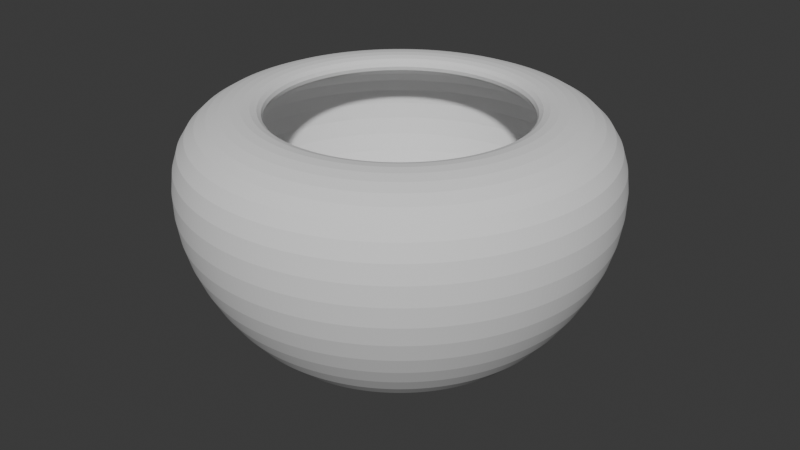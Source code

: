# Source: pot.blend  (saved by Blender 5.0.119; exported with 4.5.12 LTS)
import bpy
from mathutils import Matrix  # noqa: F401  (used for matrix-valued properties, if any)

bpy.ops.wm.read_factory_settings(use_empty=True)
scene = bpy.context.scene
scene.name = 'Scene'

# ---- collections
col_collection = bpy.data.collections.new('Collection'); scene.collection.children.link(col_collection)

# ---- world
world_world = bpy.data.worlds.new('World'); scene.world = world_world
world_world.use_nodes = True; world_world.node_tree.nodes.clear()
_N = world_world.node_tree.nodes; _L = world_world.node_tree.links
n0 = _N.new('ShaderNodeOutputWorld'); n0.name = 'World Output'; n0.location = (200, 100)
n1 = _N.new('ShaderNodeBackground'); n1.name = 'Background'; n1.location = (-200, 100)
n1.inputs[0].default_value = (0.05088, 0.05088, 0.05088, 1.0)
_L.new(n1.outputs[0], n0.inputs[0])
n0.is_active_output = True
world_world.color = (0.05088, 0.05088, 0.05088)
world_world.sun_shadow_jitter_overblur = 0.0

# ---- meshes
me_toiletbowlmesh_001 = bpy.data.meshes.new('ToiletBowlMesh.001')
me_toiletbowlmesh_001.from_pydata([(0.0, 0.0, 0.0), (0.3, 0.0, 0.0), (0.45, 0.0, 0.15), (0.55, 0.0, 0.35), (0.55, 0.0, 0.55), (0.45, 0.0, 0.6), (0.35, 0.0, 0.6), (0.0, 0.0, 0.0), (0.2986, -0.02941, 0.0), (0.4478, -0.04411, 0.15), (0.5474, -0.05391, 0.35), (0.5474, -0.05391, 0.55), (0.4478, -0.04411, 0.6), (0.3483, -0.03431, 0.6), (0.0, 0.0, 0.0), (0.2942, -0.05853, 0.0), (0.4414, -0.08779, 0.15), (0.5394, -0.1073, 0.35), (0.5394, -0.1073, 0.55), (0.4414, -0.08779, 0.6), (0.3433, -0.06828, 0.6), (0.0, 0.0, 0.0), (0.2871, -0.08709, 0.0), (0.4306, -0.1306, 0.15), (0.5263, -0.1597, 0.35), (0.5263, -0.1597, 0.55), (0.4306, -0.1306, 0.6), (0.3349, -0.1016, 0.6), (0.0, 0.0, 0.0), (0.2772, -0.1148, 0.0), (0.4157, -0.1722, 0.15), (0.5081, -0.2105, 0.35), (0.5081, -0.2105, 0.55), (0.4157, -0.1722, 0.6), (0.3234, -0.1339, 0.6), (0.0, 0.0, 0.0), (0.2646, -0.1414, 0.0), (0.3969, -0.2121, 0.15), (0.4851, -0.2593, 0.35), (0.4851, -0.2593, 0.55), (0.3969, -0.2121, 0.6), (0.3087, -0.165, 0.6), (0.0, 0.0, 0.0), (0.2494, -0.1667, 0.0), (0.3742, -0.25, 0.15), (0.4573, -0.3056, 0.35), (0.4573, -0.3056, 0.55), (0.3742, -0.25, 0.6), (0.291, -0.1944, 0.6), (0.0, 0.0, 0.0), (0.2319, -0.1903, 0.0), (0.3479, -0.2855, 0.15), (0.4252, -0.3489, 0.35), (0.4252, -0.3489, 0.55), (0.3479, -0.2855, 0.6), (0.2706, -0.222, 0.6), (0.0, 0.0, 0.0), (0.2121, -0.2121, 0.0), (0.3182, -0.3182, 0.15), (0.3889, -0.3889, 0.35), (0.3889, -0.3889, 0.55), (0.3182, -0.3182, 0.6), (0.2475, -0.2475, 0.6), (0.0, 0.0, 0.0), (0.1903, -0.2319, 0.0), (0.2855, -0.3479, 0.15), (0.3489, -0.4252, 0.35), (0.3489, -0.4252, 0.55), (0.2855, -0.3479, 0.6), (0.222, -0.2706, 0.6), (0.0, 0.0, 0.0), (0.1667, -0.2494, 0.0), (0.25, -0.3742, 0.15), (0.3056, -0.4573, 0.35), (0.3056, -0.4573, 0.55), (0.25, -0.3742, 0.6), (0.1944, -0.291, 0.6), (0.0, 0.0, 0.0), (0.1414, -0.2646, 0.0), (0.2121, -0.3969, 0.15), (0.2593, -0.4851, 0.35), (0.2593, -0.4851, 0.55), (0.2121, -0.3969, 0.6), (0.165, -0.3087, 0.6), (0.0, 0.0, 0.0), (0.1148, -0.2772, 0.0), (0.1722, -0.4157, 0.15), (0.2105, -0.5081, 0.35), (0.2105, -0.5081, 0.55), (0.1722, -0.4157, 0.6), (0.1339, -0.3234, 0.6), (0.0, 0.0, 0.0), (0.08709, -0.2871, 0.0), (0.1306, -0.4306, 0.15), (0.1597, -0.5263, 0.35), (0.1597, -0.5263, 0.55), (0.1306, -0.4306, 0.6), (0.1016, -0.3349, 0.6), (0.0, 0.0, 0.0), (0.05853, -0.2942, 0.0), (0.08779, -0.4414, 0.15), (0.1073, -0.5394, 0.35), (0.1073, -0.5394, 0.55), (0.08779, -0.4414, 0.6), (0.06828, -0.3433, 0.6), (0.0, 0.0, 0.0), (0.02941, -0.2986, 0.0), (0.04411, -0.4478, 0.15), (0.05391, -0.5474, 0.35), (0.05391, -0.5474, 0.55), (0.04411, -0.4478, 0.6), (0.03431, -0.3483, 0.6), (0.0, 0.0, 0.0), (7.451e-09, -0.3, 0.0), (-2.608e-08, -0.45, 0.15), (2.608e-08, -0.55, 0.35), (2.608e-08, -0.55, 0.55), (-2.608e-08, -0.45, 0.6), (2.235e-08, -0.35, 0.6), (0.0, 0.0, 0.0), (-0.02941, -0.2986, 0.0), (-0.04411, -0.4478, 0.15), (-0.05391, -0.5474, 0.35), (-0.05391, -0.5474, 0.55), (-0.04411, -0.4478, 0.6), (-0.03431, -0.3483, 0.6), (0.0, 0.0, 0.0), (-0.05853, -0.2942, 0.0), (-0.08779, -0.4414, 0.15), (-0.1073, -0.5394, 0.35), (-0.1073, -0.5394, 0.55), (-0.08779, -0.4414, 0.6), (-0.06828, -0.3433, 0.6), (0.0, 0.0, 0.0), (-0.08709, -0.2871, 0.0), (-0.1306, -0.4306, 0.15), (-0.1597, -0.5263, 0.35), (-0.1597, -0.5263, 0.55), (-0.1306, -0.4306, 0.6), (-0.1016, -0.3349, 0.6), (0.0, 0.0, 0.0), (-0.1148, -0.2772, 0.0), (-0.1722, -0.4157, 0.15), (-0.2105, -0.5081, 0.35), (-0.2105, -0.5081, 0.55), (-0.1722, -0.4157, 0.6), (-0.1339, -0.3234, 0.6), (0.0, 0.0, 0.0), (-0.1414, -0.2646, 0.0), (-0.2121, -0.3969, 0.15), (-0.2593, -0.4851, 0.35), (-0.2593, -0.4851, 0.55), (-0.2121, -0.3969, 0.6), (-0.165, -0.3087, 0.6), (0.0, 0.0, 0.0), (-0.1667, -0.2494, 0.0), (-0.25, -0.3742, 0.15), (-0.3056, -0.4573, 0.35), (-0.3056, -0.4573, 0.55), (-0.25, -0.3742, 0.6), (-0.1944, -0.291, 0.6), (0.0, 0.0, 0.0), (-0.1903, -0.2319, 0.0), (-0.2855, -0.3479, 0.15), (-0.3489, -0.4252, 0.35), (-0.3489, -0.4252, 0.55), (-0.2855, -0.3479, 0.6), (-0.222, -0.2706, 0.6), (0.0, 0.0, 0.0), (-0.2121, -0.2121, 0.0), (-0.3182, -0.3182, 0.15), (-0.3889, -0.3889, 0.35), (-0.3889, -0.3889, 0.55), (-0.3182, -0.3182, 0.6), (-0.2475, -0.2475, 0.6), (0.0, 0.0, 0.0), (-0.2319, -0.1903, 0.0), (-0.3479, -0.2855, 0.15), (-0.4252, -0.3489, 0.35), (-0.4252, -0.3489, 0.55), (-0.3479, -0.2855, 0.6), (-0.2706, -0.222, 0.6), (0.0, 0.0, 0.0), (-0.2494, -0.1667, 0.0), (-0.3742, -0.25, 0.15), (-0.4573, -0.3056, 0.35), (-0.4573, -0.3056, 0.55), (-0.3742, -0.25, 0.6), (-0.291, -0.1944, 0.6), (0.0, 0.0, 0.0), (-0.2646, -0.1414, 0.0), (-0.3969, -0.2121, 0.15), (-0.4851, -0.2593, 0.35), (-0.4851, -0.2593, 0.55), (-0.3969, -0.2121, 0.6), (-0.3087, -0.165, 0.6), (0.0, 0.0, 0.0), (-0.2772, -0.1148, 0.0), (-0.4157, -0.1722, 0.15), (-0.5081, -0.2105, 0.35), (-0.5081, -0.2105, 0.55), (-0.4157, -0.1722, 0.6), (-0.3234, -0.1339, 0.6), (0.0, 0.0, 0.0), (-0.2871, -0.08709, 0.0), (-0.4306, -0.1306, 0.15), (-0.5263, -0.1597, 0.35), (-0.5263, -0.1597, 0.55), (-0.4306, -0.1306, 0.6), (-0.3349, -0.1016, 0.6), (0.0, 0.0, 0.0), (-0.2942, -0.05853, 0.0), (-0.4414, -0.08779, 0.15), (-0.5394, -0.1073, 0.35), (-0.5394, -0.1073, 0.55), (-0.4414, -0.08779, 0.6), (-0.3433, -0.06828, 0.6), (0.0, 0.0, 0.0), (-0.2986, -0.02941, 0.0), (-0.4478, -0.04411, 0.15), (-0.5474, -0.05391, 0.35), (-0.5474, -0.05391, 0.55), (-0.4478, -0.04411, 0.6), (-0.3483, -0.03431, 0.6), (0.0, 0.0, 0.0), (-0.3, -7.451e-09, 0.0), (-0.45, 2.608e-08, 0.15), (-0.55, 2.98e-08, 0.35), (-0.55, 2.98e-08, 0.55), (-0.45, 2.608e-08, 0.6), (-0.35, -5.215e-08, 0.6), (0.0, 0.0, 0.0), (-0.2986, 0.02941, 0.0), (-0.4478, 0.04411, 0.15), (-0.5474, 0.05391, 0.35), (-0.5474, 0.05391, 0.55), (-0.4478, 0.04411, 0.6), (-0.3483, 0.03431, 0.6), (0.0, 0.0, 0.0), (-0.2942, 0.05853, 0.0), (-0.4414, 0.08779, 0.15), (-0.5394, 0.1073, 0.35), (-0.5394, 0.1073, 0.55), (-0.4414, 0.08779, 0.6), (-0.3433, 0.06828, 0.6), (0.0, 0.0, 0.0), (-0.2871, 0.08709, 0.0), (-0.4306, 0.1306, 0.15), (-0.5263, 0.1597, 0.35), (-0.5263, 0.1597, 0.55), (-0.4306, 0.1306, 0.6), (-0.3349, 0.1016, 0.6), (0.0, 0.0, 0.0), (-0.2772, 0.1148, 0.0), (-0.4157, 0.1722, 0.15), (-0.5081, 0.2105, 0.35), (-0.5081, 0.2105, 0.55), (-0.4157, 0.1722, 0.6), (-0.3234, 0.1339, 0.6), (0.0, 0.0, 0.0), (-0.2646, 0.1414, 0.0), (-0.3969, 0.2121, 0.15), (-0.4851, 0.2593, 0.35), (-0.4851, 0.2593, 0.55), (-0.3969, 0.2121, 0.6), (-0.3087, 0.165, 0.6), (0.0, 0.0, 0.0), (-0.2494, 0.1667, 0.0), (-0.3742, 0.25, 0.15), (-0.4573, 0.3056, 0.35), (-0.4573, 0.3056, 0.55), (-0.3742, 0.25, 0.6), (-0.291, 0.1944, 0.6), (0.0, 0.0, 0.0), (-0.2319, 0.1903, 0.0), (-0.3479, 0.2855, 0.15), (-0.4252, 0.3489, 0.35), (-0.4252, 0.3489, 0.55), (-0.3479, 0.2855, 0.6), (-0.2706, 0.222, 0.6), (0.0, 0.0, 0.0), (-0.2121, 0.2121, 0.0), (-0.3182, 0.3182, 0.15), (-0.3889, 0.3889, 0.35), (-0.3889, 0.3889, 0.55), (-0.3182, 0.3182, 0.6), (-0.2475, 0.2475, 0.6), (0.0, 0.0, 0.0), (-0.1903, 0.2319, 0.0), (-0.2855, 0.3479, 0.15), (-0.3489, 0.4252, 0.35), (-0.3489, 0.4252, 0.55), (-0.2855, 0.3479, 0.6), (-0.222, 0.2706, 0.6), (0.0, 0.0, 0.0), (-0.1667, 0.2494, 0.0), (-0.25, 0.3742, 0.15), (-0.3056, 0.4573, 0.35), (-0.3056, 0.4573, 0.55), (-0.25, 0.3742, 0.6), (-0.1944, 0.291, 0.6), (0.0, 0.0, 0.0), (-0.1414, 0.2646, 0.0), (-0.2121, 0.3969, 0.15), (-0.2593, 0.4851, 0.35), (-0.2593, 0.4851, 0.55), (-0.2121, 0.3969, 0.6), (-0.165, 0.3087, 0.6), (0.0, 0.0, 0.0), (-0.1148, 0.2772, 0.0), (-0.1722, 0.4157, 0.15), (-0.2105, 0.5081, 0.35), (-0.2105, 0.5081, 0.55), (-0.1722, 0.4157, 0.6), (-0.1339, 0.3234, 0.6), (0.0, 0.0, 0.0), (-0.08709, 0.2871, 0.0), (-0.1306, 0.4306, 0.15), (-0.1597, 0.5263, 0.35), (-0.1597, 0.5263, 0.55), (-0.1306, 0.4306, 0.6), (-0.1016, 0.3349, 0.6), (0.0, 0.0, 0.0), (-0.05853, 0.2942, 0.0), (-0.08779, 0.4414, 0.15), (-0.1073, 0.5394, 0.35), (-0.1073, 0.5394, 0.55), (-0.08779, 0.4414, 0.6), (-0.06828, 0.3433, 0.6), (0.0, 0.0, 0.0), (-0.02941, 0.2986, 0.0), (-0.04411, 0.4478, 0.15), (-0.05391, 0.5474, 0.35), (-0.05391, 0.5474, 0.55), (-0.04411, 0.4478, 0.6), (-0.03431, 0.3483, 0.6), (0.0, 0.0, 0.0), (1.49e-08, 0.3, 0.0), (2.608e-08, 0.45, 0.15), (2.235e-08, 0.55, 0.35), (2.235e-08, 0.55, 0.55), (2.608e-08, 0.45, 0.6), (-8.196e-08, 0.35, 0.6), (0.0, 0.0, 0.0), (0.02941, 0.2986, 0.0), (0.04411, 0.4478, 0.15), (0.05391, 0.5474, 0.35), (0.05391, 0.5474, 0.55), (0.04411, 0.4478, 0.6), (0.03431, 0.3483, 0.6), (0.0, 0.0, 0.0), (0.05853, 0.2942, 0.0), (0.08779, 0.4414, 0.15), (0.1073, 0.5394, 0.35), (0.1073, 0.5394, 0.55), (0.08779, 0.4414, 0.6), (0.06828, 0.3433, 0.6), (0.0, 0.0, 0.0), (0.08709, 0.2871, 0.0), (0.1306, 0.4306, 0.15), (0.1597, 0.5263, 0.35), (0.1597, 0.5263, 0.55), (0.1306, 0.4306, 0.6), (0.1016, 0.3349, 0.6), (0.0, 0.0, 0.0), (0.1148, 0.2772, 0.0), (0.1722, 0.4157, 0.15), (0.2105, 0.5081, 0.35), (0.2105, 0.5081, 0.55), (0.1722, 0.4157, 0.6), (0.1339, 0.3234, 0.6), (0.0, 0.0, 0.0), (0.1414, 0.2646, 0.0), (0.2121, 0.3969, 0.15), (0.2593, 0.4851, 0.35), (0.2593, 0.4851, 0.55), (0.2121, 0.3969, 0.6), (0.165, 0.3087, 0.6), (0.0, 0.0, 0.0), (0.1667, 0.2494, 0.0), (0.25, 0.3742, 0.15), (0.3056, 0.4573, 0.35), (0.3056, 0.4573, 0.55), (0.25, 0.3742, 0.6), (0.1944, 0.291, 0.6), (0.0, 0.0, 0.0), (0.1903, 0.2319, 0.0), (0.2855, 0.3479, 0.15), (0.3489, 0.4252, 0.35), (0.3489, 0.4252, 0.55), (0.2855, 0.3479, 0.6), (0.222, 0.2706, 0.6), (0.0, 0.0, 0.0), (0.2121, 0.2121, 0.0), (0.3182, 0.3182, 0.15), (0.3889, 0.3889, 0.35), (0.3889, 0.3889, 0.55), (0.3182, 0.3182, 0.6), (0.2475, 0.2475, 0.6), (0.0, 0.0, 0.0), (0.2319, 0.1903, 0.0), (0.3479, 0.2855, 0.15), (0.4252, 0.3489, 0.35), (0.4252, 0.3489, 0.55), (0.3479, 0.2855, 0.6), (0.2706, 0.222, 0.6), (0.0, 0.0, 0.0), (0.2494, 0.1667, 0.0), (0.3742, 0.25, 0.15), (0.4573, 0.3056, 0.35), (0.4573, 0.3056, 0.55), (0.3742, 0.25, 0.6), (0.291, 0.1944, 0.6), (0.0, 0.0, 0.0), (0.2646, 0.1414, 0.0), (0.3969, 0.2121, 0.15), (0.4851, 0.2593, 0.35), (0.4851, 0.2593, 0.55), (0.3969, 0.2121, 0.6), (0.3087, 0.165, 0.6), (0.0, 0.0, 0.0), (0.2772, 0.1148, 0.0), (0.4157, 0.1722, 0.15), (0.5081, 0.2105, 0.35), (0.5081, 0.2105, 0.55), (0.4157, 0.1722, 0.6), (0.3234, 0.1339, 0.6), (0.0, 0.0, 0.0), (0.2871, 0.08709, 0.0), (0.4306, 0.1306, 0.15), (0.5263, 0.1597, 0.35), (0.5263, 0.1597, 0.55), (0.4306, 0.1306, 0.6), (0.3349, 0.1016, 0.6), (0.0, 0.0, 0.0), (0.2942, 0.05853, 0.0), (0.4414, 0.08779, 0.15), (0.5394, 0.1073, 0.35), (0.5394, 0.1073, 0.55), (0.4414, 0.08779, 0.6), (0.3433, 0.06828, 0.6), (0.0, 0.0, 0.0), (0.2986, 0.02941, 0.0), (0.4478, 0.04411, 0.15), (0.5474, 0.05391, 0.35), (0.5474, 0.05391, 0.55), (0.4478, 0.04411, 0.6), (0.3483, 0.03431, 0.6)], [], [(4, 5, 12, 11), (2, 3, 10, 9), (0, 1, 8, 7), (5, 6, 13, 12), (3, 4, 11, 10), (1, 2, 9, 8), (7, 8, 15, 14), (12, 13, 20, 19), (10, 11, 18, 17), (8, 9, 16, 15), (11, 12, 19, 18), (9, 10, 17, 16), (19, 20, 27, 26), (17, 18, 25, 24), (15, 16, 23, 22), (18, 19, 26, 25), (16, 17, 24, 23), (14, 15, 22, 21), (26, 27, 34, 33), (24, 25, 32, 31), (22, 23, 30, 29), (25, 26, 33, 32), (23, 24, 31, 30), (21, 22, 29, 28), (33, 34, 41, 40), (31, 32, 39, 38), (29, 30, 37, 36), (32, 33, 40, 39), (30, 31, 38, 37), (28, 29, 36, 35), (38, 39, 46, 45), (36, 37, 44, 43), (39, 40, 47, 46), (37, 38, 45, 44), (35, 36, 43, 42), (40, 41, 48, 47), (43, 44, 51, 50), (46, 47, 54, 53), (44, 45, 52, 51), (42, 43, 50, 49), (47, 48, 55, 54), (45, 46, 53, 52), (53, 54, 61, 60), (51, 52, 59, 58), (49, 50, 57, 56), (54, 55, 62, 61), (52, 53, 60, 59), (50, 51, 58, 57), (60, 61, 68, 67), (58, 59, 66, 65), (56, 57, 64, 63), (61, 62, 69, 68), (59, 60, 67, 66), (57, 58, 65, 64), (67, 68, 75, 74), (65, 66, 73, 72), (63, 64, 71, 70), (68, 69, 76, 75), (66, 67, 74, 73), (64, 65, 72, 71), (74, 75, 82, 81), (72, 73, 80, 79), (70, 71, 78, 77), (75, 76, 83, 82), (73, 74, 81, 80), (71, 72, 79, 78), (79, 80, 87, 86), (77, 78, 85, 84), (82, 83, 90, 89), (80, 81, 88, 87), (78, 79, 86, 85), (81, 82, 89, 88), (84, 85, 92, 91), (89, 90, 97, 96), (87, 88, 95, 94), (85, 86, 93, 92), (88, 89, 96, 95), (86, 87, 94, 93), (96, 97, 104, 103), (94, 95, 102, 101), (92, 93, 100, 99), (95, 96, 103, 102), (93, 94, 101, 100), (91, 92, 99, 98), (103, 104, 111, 110), (101, 102, 109, 108), (99, 100, 107, 106), (102, 103, 110, 109), (100, 101, 108, 107), (98, 99, 106, 105), (110, 111, 118, 117), (108, 109, 116, 115), (106, 107, 114, 113), (109, 110, 117, 116), (107, 108, 115, 114), (105, 106, 113, 112), (115, 116, 123, 122), (113, 114, 121, 120), (116, 117, 124, 123), (114, 115, 122, 121), (112, 113, 120, 119), (117, 118, 125, 124), (120, 121, 128, 127), (123, 124, 131, 130), (121, 122, 129, 128), (119, 120, 127, 126), (124, 125, 132, 131), (122, 123, 130, 129), (130, 131, 138, 137), (128, 129, 136, 135), (126, 127, 134, 133), (131, 132, 139, 138), (129, 130, 137, 136), (127, 128, 135, 134), (137, 138, 145, 144), (135, 136, 143, 142), (133, 134, 141, 140), (138, 139, 146, 145), (136, 137, 144, 143), (134, 135, 142, 141), (144, 145, 152, 151), (142, 143, 150, 149), (140, 141, 148, 147), (145, 146, 153, 152), (143, 144, 151, 150), (141, 142, 149, 148), (151, 152, 159, 158), (149, 150, 157, 156), (147, 148, 155, 154), (152, 153, 160, 159), (150, 151, 158, 157), (148, 149, 156, 155), (156, 157, 164, 163), (154, 155, 162, 161), (159, 160, 167, 166), (157, 158, 165, 164), (155, 156, 163, 162), (158, 159, 166, 165), (161, 162, 169, 168), (166, 167, 174, 173), (164, 165, 172, 171), (162, 163, 170, 169), (165, 166, 173, 172), (163, 164, 171, 170), (173, 174, 181, 180), (171, 172, 179, 178), (169, 170, 177, 176), (172, 173, 180, 179), (170, 171, 178, 177), (168, 169, 176, 175), (180, 181, 188, 187), (178, 179, 186, 185), (176, 177, 184, 183), (179, 180, 187, 186), (177, 178, 185, 184), (175, 176, 183, 182), (187, 188, 195, 194), (185, 186, 193, 192), (183, 184, 191, 190), (186, 187, 194, 193), (184, 185, 192, 191), (182, 183, 190, 189), (192, 193, 200, 199), (190, 191, 198, 197), (193, 194, 201, 200), (191, 192, 199, 198), (189, 190, 197, 196), (194, 195, 202, 201), (197, 198, 205, 204), (200, 201, 208, 207), (198, 199, 206, 205), (196, 197, 204, 203), (201, 202, 209, 208), (199, 200, 207, 206), (207, 208, 215, 214), (205, 206, 213, 212), (203, 204, 211, 210), (208, 209, 216, 215), (206, 207, 214, 213), (204, 205, 212, 211), (214, 215, 222, 221), (212, 213, 220, 219), (210, 211, 218, 217), (215, 216, 223, 222), (213, 214, 221, 220), (211, 212, 219, 218), (221, 222, 229, 228), (219, 220, 227, 226), (217, 218, 225, 224), (222, 223, 230, 229), (220, 221, 228, 227), (218, 219, 226, 225), (228, 229, 236, 235), (226, 227, 234, 233), (224, 225, 232, 231), (229, 230, 237, 236), (227, 228, 235, 234), (225, 226, 233, 232), (233, 234, 241, 240), (231, 232, 239, 238), (236, 237, 244, 243), (234, 235, 242, 241), (232, 233, 240, 239), (235, 236, 243, 242), (238, 239, 246, 245), (243, 244, 251, 250), (241, 242, 249, 248), (239, 240, 247, 246), (242, 243, 250, 249), (240, 241, 248, 247), (250, 251, 258, 257), (248, 249, 256, 255), (246, 247, 254, 253), (249, 250, 257, 256), (247, 248, 255, 254), (245, 246, 253, 252), (257, 258, 265, 264), (255, 256, 263, 262), (253, 254, 261, 260), (256, 257, 264, 263), (254, 255, 262, 261), (252, 253, 260, 259), (264, 265, 272, 271), (262, 263, 270, 269), (260, 261, 268, 267), (263, 264, 271, 270), (261, 262, 269, 268), (259, 260, 267, 266), (269, 270, 277, 276), (267, 268, 275, 274), (270, 271, 278, 277), (268, 269, 276, 275), (266, 267, 274, 273), (271, 272, 279, 278), (274, 275, 282, 281), (277, 278, 285, 284), (275, 276, 283, 282), (273, 274, 281, 280), (278, 279, 286, 285), (276, 277, 284, 283), (284, 285, 292, 291), (282, 283, 290, 289), (280, 281, 288, 287), (285, 286, 293, 292), (283, 284, 291, 290), (281, 282, 289, 288), (291, 292, 299, 298), (289, 290, 297, 296), (287, 288, 295, 294), (292, 293, 300, 299), (290, 291, 298, 297), (288, 289, 296, 295), (298, 299, 306, 305), (296, 297, 304, 303), (294, 295, 302, 301), (299, 300, 307, 306), (297, 298, 305, 304), (295, 296, 303, 302), (305, 306, 313, 312), (303, 304, 311, 310), (301, 302, 309, 308), (306, 307, 314, 313), (304, 305, 312, 311), (302, 303, 310, 309), (310, 311, 318, 317), (308, 309, 316, 315), (313, 314, 321, 320), (311, 312, 319, 318), (309, 310, 317, 316), (312, 313, 320, 319), (315, 316, 323, 322), (320, 321, 328, 327), (318, 319, 326, 325), (316, 317, 324, 323), (319, 320, 327, 326), (317, 318, 325, 324), (327, 328, 335, 334), (325, 326, 333, 332), (323, 324, 331, 330), (326, 327, 334, 333), (324, 325, 332, 331), (322, 323, 330, 329), (334, 335, 342, 341), (332, 333, 340, 339), (330, 331, 338, 337), (333, 334, 341, 340), (331, 332, 339, 338), (329, 330, 337, 336), (341, 342, 349, 348), (339, 340, 347, 346), (337, 338, 345, 344), (340, 341, 348, 347), (338, 339, 346, 345), (336, 337, 344, 343), (346, 347, 354, 353), (344, 345, 352, 351), (347, 348, 355, 354), (345, 346, 353, 352), (343, 344, 351, 350), (348, 349, 356, 355), (351, 352, 359, 358), (354, 355, 362, 361), (352, 353, 360, 359), (350, 351, 358, 357), (355, 356, 363, 362), (353, 354, 361, 360), (361, 362, 369, 368), (359, 360, 367, 366), (357, 358, 365, 364), (362, 363, 370, 369), (360, 361, 368, 367), (358, 359, 366, 365), (368, 369, 376, 375), (366, 367, 374, 373), (364, 365, 372, 371), (369, 370, 377, 376), (367, 368, 375, 374), (365, 366, 373, 372), (375, 376, 383, 382), (373, 374, 381, 380), (371, 372, 379, 378), (376, 377, 384, 383), (374, 375, 382, 381), (372, 373, 380, 379), (382, 383, 390, 389), (380, 381, 388, 387), (378, 379, 386, 385), (383, 384, 391, 390), (381, 382, 389, 388), (379, 380, 387, 386), (387, 388, 395, 394), (385, 386, 393, 392), (390, 391, 398, 397), (388, 389, 396, 395), (386, 387, 394, 393), (389, 390, 397, 396), (392, 393, 400, 399), (397, 398, 405, 404), (395, 396, 403, 402), (393, 394, 401, 400), (396, 397, 404, 403), (394, 395, 402, 401), (404, 405, 412, 411), (402, 403, 410, 409), (400, 401, 408, 407), (403, 404, 411, 410), (401, 402, 409, 408), (399, 400, 407, 406), (411, 412, 419, 418), (409, 410, 417, 416), (407, 408, 415, 414), (410, 411, 418, 417), (408, 409, 416, 415), (406, 407, 414, 413), (418, 419, 426, 425), (416, 417, 424, 423), (414, 415, 422, 421), (417, 418, 425, 424), (415, 416, 423, 422), (413, 414, 421, 420), (423, 424, 431, 430), (421, 422, 429, 428), (424, 425, 432, 431), (422, 423, 430, 429), (420, 421, 428, 427), (425, 426, 433, 432), (428, 429, 436, 435), (431, 432, 439, 438), (429, 430, 437, 436), (427, 428, 435, 434), (432, 433, 440, 439), (430, 431, 438, 437), (438, 439, 446, 445), (436, 437, 444, 443), (434, 435, 442, 441), (439, 440, 447, 446), (437, 438, 445, 444), (435, 436, 443, 442), (445, 446, 5, 4), (443, 444, 3, 2), (441, 442, 1, 0), (446, 447, 6, 5), (444, 445, 4, 3), (442, 443, 2, 1)])
me_toiletbowlmesh_001.update()

# ---- objects
ob_toiletbowl = bpy.data.objects.new('ToiletBowl', me_toiletbowlmesh_001)

# ---- transforms, parenting, visibility, modifiers, constraints
ob_toiletbowl.location = (0.0, 0.0, 0.0)
_m = ob_toiletbowl.modifiers.new('Solidify', 'SOLIDIFY')
_m.thickness = 0.06
_m.offset = 1.0
_m = ob_toiletbowl.modifiers.new('Subdivision', 'SUBSURF')
_m.levels = 2

# ---- collection membership
col_collection.objects.link(ob_toiletbowl)

# ---- scene / render settings (as saved in the file)
scene.frame_start = 1; scene.frame_end = 250; scene.frame_set(1)
scene.render.engine = 'BLENDER_EEVEE_NEXT'
scene.render.bake_bias = 0.0
scene.render.bake_samples = 0
scene.cycles.sampling_pattern = 'TABULATED_SOBOL'
scene.eevee.use_volume_custom_range = False
bpy.context.view_layer.update()

# ---- added for rendering (the .blend has no active camera and no usable light): camera, sun
cam_auto = bpy.data.cameras.new('AutoCamera')
cam_auto.lens = 50.0
cam_auto.sensor_width = 36.0
cam_auto.clip_end = 1000.0
ob_auto_camera = bpy.data.objects.new('AutoCamera', cam_auto)
scene.collection.objects.link(ob_auto_camera)
ob_auto_camera.location = (1.72593, -2.07111, 1.68074)
ob_auto_camera.rotation_euler = (1.09748, -7.21219e-08, 0.694738)
scene.camera = ob_auto_camera
light_auto_sun = bpy.data.lights.new('AutoSun', 'SUN')
light_auto_sun.energy = 3.0
light_auto_sun.angle = 0.0523599
ob_auto_sun = bpy.data.objects.new('AutoSun', light_auto_sun)
scene.collection.objects.link(ob_auto_sun)
ob_auto_sun.rotation_euler = (0.872665, 0.174533, 0.523599)
bpy.context.view_layer.update()
